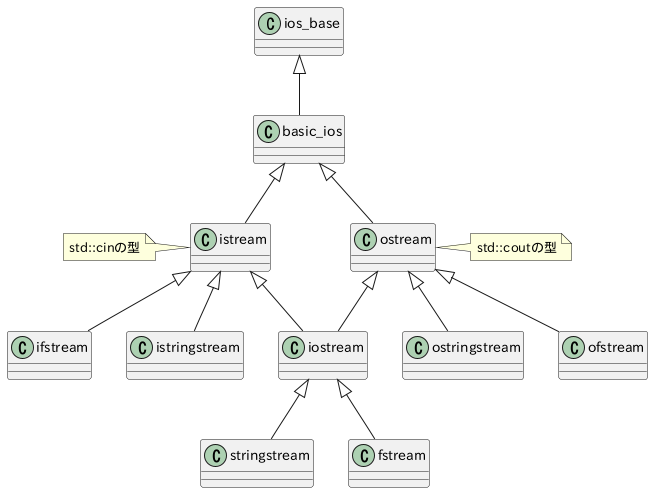

The diagram above was rendered by PlantUML. Its source (embedded in the PNG):
@startuml
scale max 700 width

class ios_base
class basic_ios
class istream
note left : std::cinの型

class ifstream

class ostream
note right : std::coutの型

class ofstream

class iostream
class stringstream
class istringstream
class ostringstream
class fstream

basic_ios -up-|> ios_base
istream -up-|> basic_ios
ostream -up-|> basic_ios
iostream -up-|> istream
iostream -up-|> ostream

ifstream -up-|> istream
istringstream -up-|> istream
ofstream -up-|> ostream
ostringstream -up-|> ostream

fstream -up-|> iostream
stringstream -up-|> iostream


@enduml